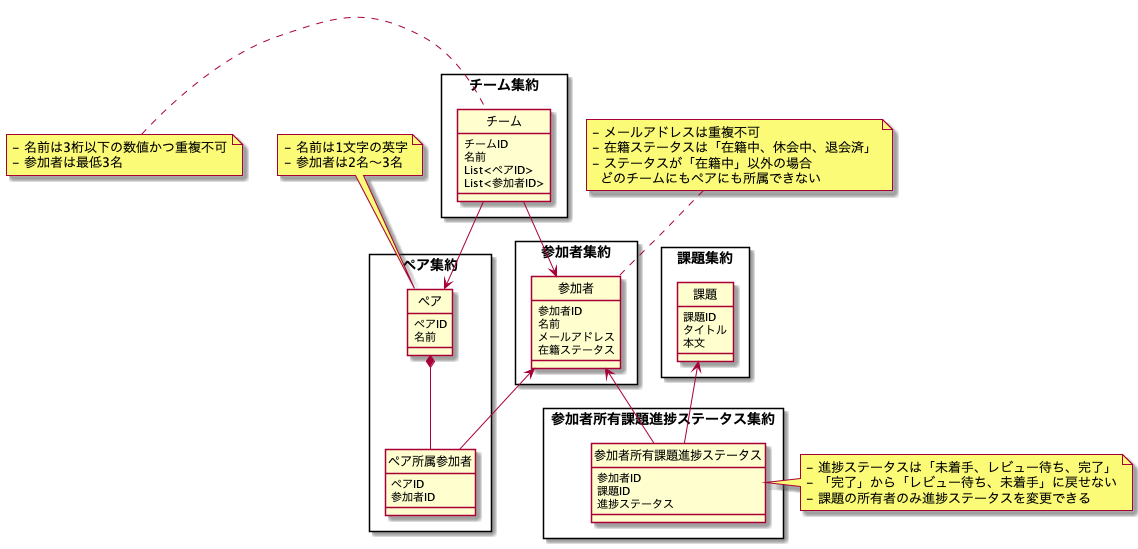

The diagram above was rendered by PlantUML. Its source (embedded in the PNG):
@startuml domain-model

' hide the spot
hide circle

rectangle チーム集約 {
  entity チーム {
    チームID
    名前
    List<ペアID>
    List<参加者ID>
  }
}
note left of チーム
- 名前は3桁以下の数値かつ重複不可
- 参加者は最低3名
end note

rectangle ペア集約 {
  entity ペア {
    ペアID
    名前
  }
  entity ペア所属参加者 {
    ペアID
    参加者ID
  }
}
note top of ペア
- 名前は1文字の英字
- 参加者は2名〜3名
end note


rectangle 参加者集約 {
  entity 参加者 {
    参加者ID
    名前
    メールアドレス
    在籍ステータス
  }
}
note top of 参加者
- メールアドレスは重複不可
- 在籍ステータスは「在籍中、休会中、退会済」
- ステータスが「在籍中」以外の場合
  どのチームにもペアにも所属できない
end note

rectangle 課題集約 {
  entity 課題 {
    課題ID
    タイトル
    本文
  }
}

rectangle 参加者所有課題進捗ステータス集約 {
  entity 参加者所有課題進捗ステータス {
    参加者ID
    課題ID
    進捗ステータス
  }
}
note right of 参加者所有課題進捗ステータス
- 進捗ステータスは「未着手、レビュー待ち、完了」
- 「完了」から「レビュー待ち、未着手」に戻せない
- 課題の所有者のみ進捗ステータスを変更できる
end note

チーム --> ペア
チーム --> 参加者
ペア *-- ペア所属参加者
参加者 <-- ペア所属参加者
参加者 <-- 参加者所有課題進捗ステータス
課題 <-- 参加者所有課題進捗ステータス

@enduml